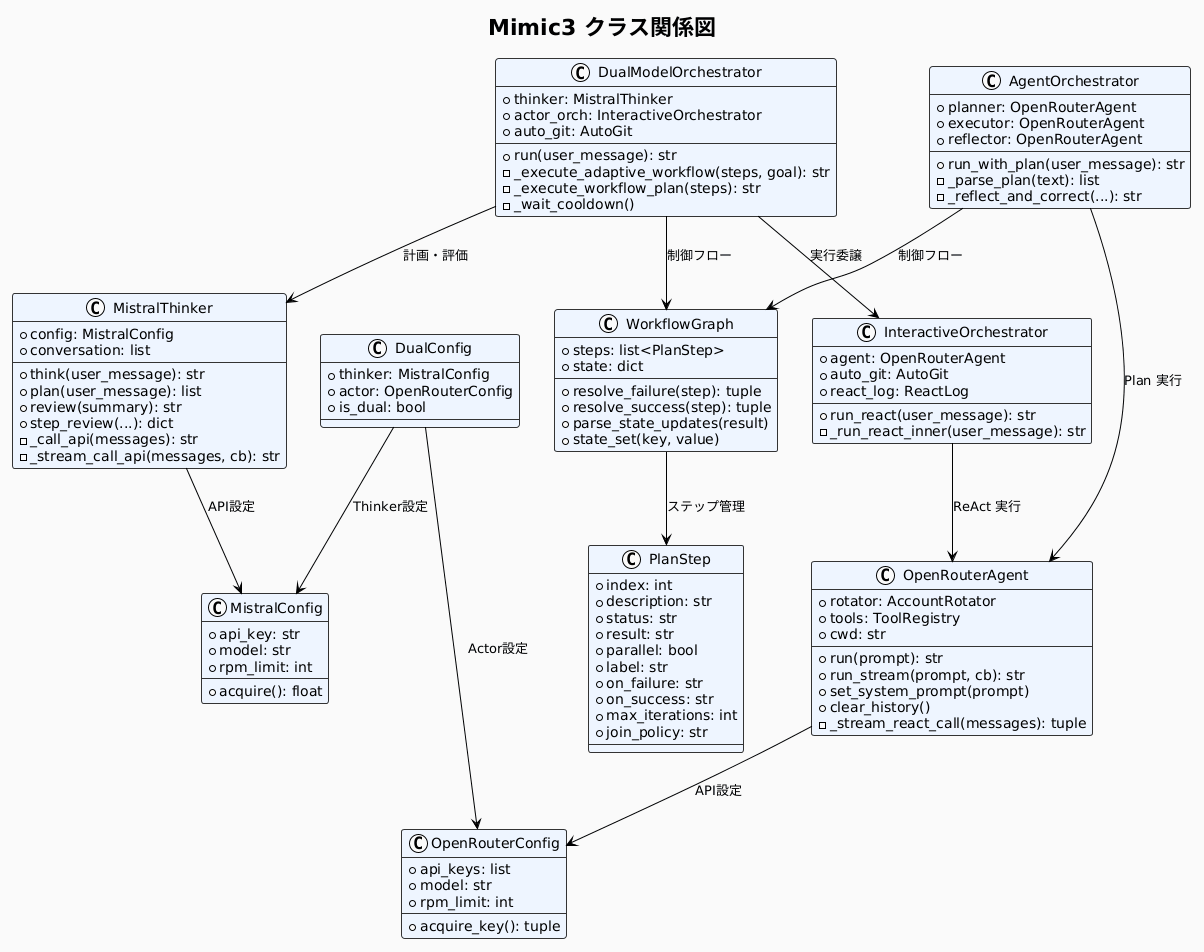

The diagram above was rendered by PlantUML. Its source (embedded in the PNG):
@startuml
!theme plain
skinparam backgroundColor #FAFAFA
skinparam ClassBorderColor #333333
skinparam ClassBackgroundColor #EEF5FF

title Mimic3 クラス関係図

class DualModelOrchestrator {
  +thinker: MistralThinker
  +actor_orch: InteractiveOrchestrator
  +auto_git: AutoGit
  +run(user_message): str
  -_execute_adaptive_workflow(steps, goal): str
  -_execute_workflow_plan(steps): str
  -_wait_cooldown()
}

class MistralThinker {
  +config: MistralConfig
  +conversation: list
  +think(user_message): str
  +plan(user_message): list
  +review(summary): str
  +step_review(...): dict
  -_call_api(messages): str
  -_stream_call_api(messages, cb): str
}

class InteractiveOrchestrator {
  +agent: OpenRouterAgent
  +auto_git: AutoGit
  +react_log: ReactLog
  +run_react(user_message): str
  -_run_react_inner(user_message): str
}

class AgentOrchestrator {
  +planner: OpenRouterAgent
  +executor: OpenRouterAgent
  +reflector: OpenRouterAgent
  +run_with_plan(user_message): str
  -_parse_plan(text): list
  -_reflect_and_correct(...): str
}

class WorkflowGraph {
  +steps: list<PlanStep>
  +state: dict
  +resolve_failure(step): tuple
  +resolve_success(step): tuple
  +parse_state_updates(result)
  +state_set(key, value)
}

class PlanStep {
  +index: int
  +description: str
  +status: str
  +result: str
  +parallel: bool
  +label: str
  +on_failure: str
  +on_success: str
  +max_iterations: int
  +join_policy: str
}

class OpenRouterAgent {
  +rotator: AccountRotator
  +tools: ToolRegistry
  +cwd: str
  +run(prompt): str
  +run_stream(prompt, cb): str
  +set_system_prompt(prompt)
  +clear_history()
  -_stream_react_call(messages): tuple
}

class MistralConfig {
  +api_key: str
  +model: str
  +rpm_limit: int
  +acquire(): float
}

class OpenRouterConfig {
  +api_keys: list
  +model: str
  +rpm_limit: int
  +acquire_key(): tuple
}

class DualConfig {
  +thinker: MistralConfig
  +actor: OpenRouterConfig
  +is_dual: bool
}

DualModelOrchestrator --> MistralThinker : 計画・評価
DualModelOrchestrator --> InteractiveOrchestrator : 実行委譲
DualModelOrchestrator --> WorkflowGraph : 制御フロー
InteractiveOrchestrator --> OpenRouterAgent : ReAct 実行
AgentOrchestrator --> OpenRouterAgent : Plan 実行
AgentOrchestrator --> WorkflowGraph : 制御フロー
MistralThinker --> MistralConfig : API設定
OpenRouterAgent --> OpenRouterConfig : API設定
DualConfig --> MistralConfig : Thinker設定
DualConfig --> OpenRouterConfig : Actor設定
WorkflowGraph --> PlanStep : ステップ管理
@enduml